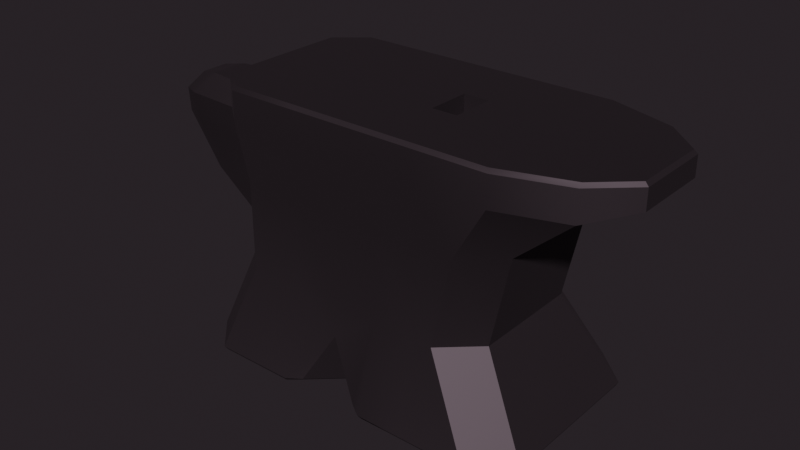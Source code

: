 # Source: anvil.blend  (saved by Blender 3.5.10; exported with 4.5.12 LTS)
import bpy
from mathutils import Matrix  # noqa: F401  (used for matrix-valued properties, if any)

bpy.ops.wm.read_factory_settings(use_empty=True)
scene = bpy.context.scene
scene.name = 'Scene'

# ---- collections
col_collection = bpy.data.collections.new('Collection'); scene.collection.children.link(col_collection)

# ---- materials (node trees are filled in below, after node groups)
mat_material_001 = bpy.data.materials.new('Material.001')
mat_material_001.use_transparent_shadow = False

# ---- node groups
ng_auto_smooth = bpy.data.node_groups.new('Auto Smooth', 'GeometryNodeTree')
_s = ng_auto_smooth.interface.new_socket(name='Geometry', in_out='OUTPUT', socket_type='NodeSocketGeometry')
_s = ng_auto_smooth.interface.new_socket(name='Geometry', in_out='INPUT', socket_type='NodeSocketGeometry')
_s = ng_auto_smooth.interface.new_socket(name='Angle', in_out='INPUT', socket_type='NodeSocketFloat')
_s.subtype = 'ANGLE'
_s.min_value = 0.0
_s.max_value = 3.142
ng_auto_smooth.is_modifier = True
_N = ng_auto_smooth.nodes; _L = ng_auto_smooth.links
n0 = _N.new('NodeGroupOutput'); n0.name = 'Group Output'; n0.location = (480, -100)
n1 = _N.new('NodeGroupInput'); n1.name = 'Group Input'; n1.location = (-420, -300)
n2 = _N.new('NodeGroupInput'); n2.name = 'Group Input.001'; n2.location = (-60, -100)
n3 = _N.new('GeometryNodeSetShadeSmooth'); n3.name = 'Set Shade Smooth'; n3.location = (120, -100)
n3.domain = 'EDGE'
n4 = _N.new('GeometryNodeSetShadeSmooth'); n4.name = 'Set Shade Smooth.001'; n4.location = (300, -100)
n5 = _N.new('GeometryNodeInputMeshEdgeAngle'); n5.name = 'Edge Angle'; n5.location = (-420, -220)
n6 = _N.new('GeometryNodeInputEdgeSmooth'); n6.name = 'Is Edge Smooth'; n6.location = (-60, -160)
n7 = _N.new('GeometryNodeInputShadeSmooth'); n7.name = 'Is Face Smooth'; n7.location = (-240, -340)
n8 = _N.new('FunctionNodeBooleanMath'); n8.name = 'Boolean Math'; n8.location = (-60, -220)
n9 = _N.new('FunctionNodeCompare'); n9.name = 'Compare'; n9.location = (-240, -180)
n9.operation = 'LESS_EQUAL'
_L.new(n5.outputs[0], n9.inputs[0])
_L.new(n4.outputs[0], n0.inputs[0])
_L.new(n1.outputs[1], n9.inputs[1])
_L.new(n9.outputs[0], n8.inputs[0])
_L.new(n7.outputs[0], n8.inputs[1])
_L.new(n2.outputs[0], n3.inputs[0])
_L.new(n6.outputs[0], n3.inputs[1])
_L.new(n3.outputs[0], n4.inputs[0])
_L.new(n8.outputs[0], n3.inputs[2])
n0.is_active_output = True

# ---- material node trees
mat_material_001.use_nodes = True; mat_material_001.node_tree.nodes.clear()
_N = mat_material_001.node_tree.nodes; _L = mat_material_001.node_tree.links
n0 = _N.new('ShaderNodeBsdfPrincipled'); n0.name = 'Principled BSDF'; n0.location = (10, 300)
n0.distribution = 'GGX'
n0.subsurface_method = 'RANDOM_WALK_SKIN'
n0.inputs[0].default_value = (0.07075, 0.05332, 0.06358, 1.0)
n0.inputs[1].default_value = 0.9062
n0.inputs[2].default_value = 0.6062
n0.inputs[3].default_value = 1.45
n0.inputs[27].default_value = (0.0, 0.0, 0.0, 1.0)
n0.inputs[28].default_value = 1.0
n1 = _N.new('ShaderNodeOutputMaterial'); n1.name = 'Material Output'; n1.location = (300, 300)
_L.new(n0.outputs[0], n1.inputs[0])
n1.is_active_output = True

# ---- world
world_world = bpy.data.worlds.new('World'); scene.world = world_world
world_world.color = (0.01898, 0.01494, 0.01772)
world_world.use_sun_shadow = False
world_world.sun_shadow_jitter_overblur = 0.0

# ---- meshes
me_cube_002 = bpy.data.meshes.new('Cube.002')
me_cube_002.from_pydata([(0.2313, 0.2647, 0.1376), (0.2313, 0.2647, -0.1318), (0.2313, -0.2647, 0.1376), (0.2313, -0.2647, -0.1318), (0.2313, 0.2795, 0.3073), (0.2313, -0.2795, 0.3073), (0.1039, -0.2647, -0.1318), (-0.1655, -0.2647, -0.1318), (0.1039, -0.2647, 0.1376), (-0.1655, -0.2647, 0.1376), (-0.1655, 0.2647, -0.1318), (0.1039, 0.2647, -0.1318), (-0.1655, 0.2647, 0.1376), (0.1039, 0.2647, 0.1376), (0.1039, -0.2795, 0.3073), (-0.1655, -0.2795, 0.3073), (-0.1655, 0.2795, 0.3073), (0.1039, 0.2795, 0.3073), (0.2313, 0.164, 0.4069), (0.2313, -0.164, 0.4069), (-0.435, -0.1269, 0.1398), (-0.435, 0.1269, 0.1398), (0.1039, 0.164, 0.4069), (0.1039, -0.164, 0.4069), (-0.1655, 0.164, 0.4069), (-0.1655, -0.164, 0.4069), (0.6452, 0.134, 0.4069), (0.6452, -0.134, 0.4069), (0.3978, 0.1269, -0.1318), (0.3978, -0.1269, -0.1318), (0.4549, 0.1269, 0.1376), (0.4549, -0.1269, 0.1376), (0.6452, 0.134, 0.3073), (0.6452, -0.134, 0.3073), (-0.0308, -0.2647, -0.1318), (-0.0308, -0.2647, 0.1376), (-0.0308, 0.2647, -0.1318), (-0.0308, 0.2647, 0.1376), (-0.0308, -0.2795, 0.3073), (-0.0308, 0.2795, 0.3073), (-0.0308, 0.164, 0.4069), (-0.0308, -0.164, 0.4069), (-0.0308, 0.273, -0.2276), (-0.0308, -0.273, -0.2276), (-0.3372, -0.2647, -0.1318), (-0.4348, -0.1655, -0.1318), (-0.3374, -0.2647, 0.1376), (-0.4348, -0.1655, 0.1383), (-0.3374, 0.2647, 0.1376), (-0.4348, 0.1655, 0.1383), (-0.4348, 0.1655, -0.1318), (-0.3372, 0.2647, -0.1318), (-0.465, -0.1985, 0.3075), (-0.3669, -0.2795, 0.3073), (-0.465, 0.1985, 0.3075), (-0.3669, 0.2795, 0.3073), (0.2901, 0.2647, -0.1318), (0.3978, 0.1668, -0.1318), (0.3978, -0.1668, -0.1318), (0.2901, -0.2647, -0.1318), (0.4507, 0.2795, 0.3073), (0.6452, 0.2167, 0.3073), (0.4549, 0.1668, 0.1376), (0.3471, 0.2647, 0.1376), (0.6452, -0.2167, 0.3073), (0.4507, -0.2795, 0.3073), (0.3471, -0.2647, 0.1376), (0.4549, -0.1668, 0.1376), (0.206, 0.06671, 0.4069), (0.206, -0.06671, 0.4069), (0.1292, 0.06671, 0.4069), (0.1292, -0.06671, 0.4069), (0.206, 0.06671, 0.3421), (0.206, -0.06671, 0.3421), (0.1292, 0.06671, 0.3421), (0.1292, -0.06671, 0.3421), (0.7563, 0.07754, 0.3371), (0.7563, -0.07754, 0.3371), (0.7563, 0.1155, 0.3371), (0.7563, -0.1155, 0.3371), (0.2313, 0.164, -0.3473), (0.2313, 0.2534, -0.3473), (-0.1071, -0.09294, -0.3473), (-0.1982, -0.2534, -0.3473), (0.0455, -0.09294, -0.3473), (0.1366, -0.2534, -0.3473), (0.2313, -0.2534, -0.3473), (0.2313, -0.164, -0.3473), (-0.1982, 0.2534, -0.3473), (-0.1071, 0.09294, -0.3473), (0.1366, 0.2534, -0.3473), (0.0455, 0.09294, -0.3473), (-0.0308, 0.09294, -0.3473), (-0.0308, -0.09294, -0.3473), (-0.4271, 0.164, -0.3473), (-0.4271, -0.164, -0.3473), (0.4781, -0.164, -0.3473), (0.4781, 0.164, -0.3473), (-0.0308, 0.1021, -0.3473), (-0.0308, -0.1021, -0.3473), (0.129, 0.2469, -0.3473), (-0.1906, 0.2469, -0.3473), (-0.1906, -0.2469, -0.3473), (0.129, -0.2469, -0.3473), (-0.381, 0.2534, -0.3473), (-0.4271, 0.2066, -0.3473), (-0.4271, -0.2066, -0.3473), (-0.381, -0.2534, -0.3473), (0.4781, 0.2049, -0.3473), (0.4246, 0.2534, -0.3473), (0.4246, -0.2534, -0.3473), (0.4781, -0.2049, -0.3473), (0.1039, -0.3383, -0.3878), (0.1091, -0.3279, -0.4011), (0.2313, -0.3279, -0.4011), (0.2313, -0.3383, -0.3879), (0.2313, 0.3383, -0.3879), (0.2313, 0.3279, -0.4011), (0.1091, 0.3279, -0.4011), (0.1039, 0.3383, -0.3878), (-0.5117, 0.1622, -0.3876), (-0.5015, 0.164, -0.4011), (-0.5015, -0.164, -0.4011), (-0.5117, -0.1622, -0.3876), (0.5588, -0.1623, -0.3883), (0.5526, -0.164, -0.4011), (0.5526, 0.164, -0.4011), (0.5588, 0.1623, -0.3883), (0.06254, 0.3103, -0.3876), (0.07984, 0.3028, -0.4011), (-0.0308, 0.2025, -0.4011), (-0.0308, 0.2258, -0.3876), (-0.1414, 0.3028, -0.4011), (-0.1241, 0.3103, -0.3875), (-0.1241, -0.3103, -0.3875), (-0.1414, -0.3028, -0.4011), (-0.0308, -0.2025, -0.4011), (-0.0308, -0.2258, -0.3876), (0.07984, -0.3028, -0.4011), (0.06254, -0.3103, -0.3876), (-0.1707, 0.3279, -0.4011), (-0.1655, 0.3382, -0.3876), (-0.1655, -0.3382, -0.3876), (-0.1707, -0.3279, -0.4011), (-0.4141, 0.3382, -0.3876), (-0.4122, 0.3279, -0.4011), (-0.5015, 0.2371, -0.4011), (-0.5117, 0.2391, -0.3876), (-0.5117, -0.2391, -0.3876), (-0.5015, -0.2371, -0.4011), (-0.4122, -0.3279, -0.4011), (-0.4141, -0.3382, -0.3876), (0.5587, 0.2405, -0.3882), (0.5526, 0.2379, -0.4011), (0.4534, 0.3279, -0.4011), (0.4507, 0.3384, -0.3881), (0.4507, -0.3384, -0.3881), (0.4534, -0.3279, -0.4011), (0.5526, -0.2379, -0.4011), (0.5587, -0.2405, -0.3882), (0.2313, -0.2795, 0.3967), (0.2313, -0.2693, 0.4069), (0.2313, 0.2693, 0.4069), (0.2313, 0.2795, 0.3967), (-0.1655, 0.2795, 0.3967), (-0.1655, 0.2693, 0.4069), (0.1039, 0.2795, 0.3967), (0.1039, 0.2693, 0.4069), (0.1039, -0.2693, 0.4069), (0.1039, -0.2795, 0.3967), (-0.1655, -0.2693, 0.4069), (-0.1655, -0.2795, 0.3967), (-0.4653, -0.134, 0.3967), (-0.4545, -0.135, 0.4069), (-0.4545, 0.135, 0.4069), (-0.4653, 0.134, 0.3967), (-0.0308, 0.2795, 0.3967), (-0.0308, 0.2693, 0.4069), (-0.0308, -0.2795, 0.3967), (-0.0308, -0.2693, 0.4069), (-0.454, -0.1938, 0.4069), (-0.4643, -0.1986, 0.3967), (-0.3632, -0.2693, 0.4069), (-0.3669, -0.2795, 0.3967), (-0.3632, 0.2693, 0.4069), (-0.3669, 0.2795, 0.3967), (-0.454, 0.1938, 0.4069), (-0.4643, 0.1986, 0.3967), (0.6452, 0.2049, 0.4069), (0.6452, 0.2167, 0.3967), (0.4461, 0.2693, 0.4069), (0.4511, 0.2795, 0.3967), (0.4461, -0.2693, 0.4069), (0.4511, -0.2795, 0.3967), (0.6452, -0.2167, 0.3967), (0.6452, -0.2049, 0.4069), (0.7563, 0.07754, 0.3967), (0.7461, 0.08271, 0.4069), (0.7461, -0.08271, 0.4069), (0.7563, -0.07754, 0.3967), (0.7461, 0.1129, 0.4069), (0.7563, 0.1155, 0.3967), (0.7461, -0.1129, 0.4069), (0.7563, -0.1155, 0.3967), (-0.4348, -0.1269, -0.08031), (-0.4748, -0.0752, -0.1318), (-0.4493, -0.1336, -0.1801), (-0.4348, -0.1655, -0.1318), (-0.4748, 0.0752, -0.1318), (-0.4348, 0.1269, -0.08031), (-0.4348, 0.1655, -0.1318), (-0.4493, 0.1336, -0.1801), (-0.4708, -0.08258, 0.3125), (-0.4588, -0.1319, 0.2612), (-0.4655, -0.1849, 0.3079), (-0.4666, -0.134, 0.3587), (-0.4588, 0.1319, 0.2612), (-0.4708, 0.08258, 0.3125), (-0.4666, 0.134, 0.3587), (-0.4655, 0.1849, 0.3079), (-0.7215, -0.1082, 0.1765), (-0.8057, -0.03484, 0.186), (-0.78, -0.08453, 0.1824), (-0.8057, 0.03484, 0.186), (-0.7215, 0.1082, 0.1765), (-0.78, 0.08453, 0.1824), (-0.7168, 9.077e-05, 0.05265), (-0.5778, -0.04715, -0.06123), (-0.6467, -0.02764, -0.009031), (-0.652, -0.0979, 0.03608), (-0.7542, -0.01914, 0.09017), (-0.7238, -0.07046, 0.0745), (-0.5778, 0.04715, -0.06123), (-0.7168, -9.077e-05, 0.05265), (-0.6467, 0.02764, -0.009031), (-0.7542, 0.01914, 0.09017), (-0.652, 0.0979, 0.03608), (-0.7238, 0.07046, 0.0745), (-0.8073, -0.01837, 0.2646), (-0.6849, -0.0577, 0.3124), (-0.7563, -0.04213, 0.3), (-0.8167, -0.02875, 0.251), (-0.7354, -0.1051, 0.2545), (-0.7926, -0.07938, 0.2516), (-0.6849, 0.0577, 0.3124), (-0.8073, 0.01837, 0.2646), (-0.7563, 0.04213, 0.3), (-0.7354, 0.1051, 0.2545), (-0.8167, 0.02875, 0.251), (-0.7926, 0.07938, 0.2516), (0.2313, -0.2534, -0.3735), (0.2313, -0.281, -0.4011), (0.2313, 0.281, -0.4011), (0.2313, 0.2534, -0.3735), (0.1366, 0.2534, -0.3735), (0.1264, 0.281, -0.4011), (-0.1982, 0.2534, -0.3735), (-0.188, 0.281, -0.4011), (-0.188, -0.281, -0.4011), (-0.1982, -0.2534, -0.3735), (0.1264, -0.281, -0.4011), (0.1366, -0.2534, -0.3735), (-0.4547, 0.164, -0.4011), (-0.4271, 0.164, -0.3735), (-0.4271, -0.164, -0.3735), (-0.4547, -0.164, -0.4011), (0.5057, -0.164, -0.4011), (0.4781, -0.164, -0.3735), (0.4781, 0.164, -0.3735), (0.5057, 0.164, -0.4011), (0.1108, 0.2676, -0.4011), (0.129, 0.2469, -0.3735), (-0.0308, 0.1021, -0.3735), (-0.0308, 0.1393, -0.4011), (-0.1906, 0.2469, -0.3735), (-0.1724, 0.2676, -0.4011), (-0.1724, -0.2676, -0.4011), (-0.1906, -0.2469, -0.3735), (-0.0308, -0.1021, -0.3735), (-0.0308, -0.1393, -0.4011), (0.129, -0.2469, -0.3735), (0.1108, -0.2676, -0.4011), (-0.381, -0.2534, -0.3735), (-0.3926, -0.281, -0.4011), (-0.4547, -0.2179, -0.4011), (-0.4271, -0.2066, -0.3735), (-0.4271, 0.2066, -0.3735), (-0.4547, 0.2179, -0.4011), (-0.3926, 0.281, -0.4011), (-0.381, 0.2534, -0.3735), (0.4246, 0.2534, -0.3735), (0.4353, 0.281, -0.4011), (0.5057, 0.2172, -0.4011), (0.4781, 0.2049, -0.3735), (0.4781, -0.2049, -0.3735), (0.5057, -0.2172, -0.4011), (0.4353, -0.281, -0.4011), (0.4246, -0.2534, -0.3735)], [], [(177, 165, 24, 40), (162, 18, 26, 188, 190), (2, 3, 59, 66), (204, 229, 227, 205), (284, 283, 150, 149), (275, 257, 140, 132), (269, 292, 153, 126), (9, 15, 53, 46), (31, 33, 64, 67), (162, 167, 22, 18), (254, 253, 81, 90), (11, 13, 0, 1), (55, 185, 164, 16), (219, 218, 175, 187, 54), (52, 181, 172, 215, 214), (273, 275, 132, 130), (13, 17, 4, 0), (51, 48, 12, 10), (204, 20, 220, 229), (37, 39, 17, 13), (2, 5, 14, 8), (35, 38, 15, 9), (272, 271, 100, 98), (36, 37, 13, 11), (288, 287, 146, 145), (264, 263, 94, 95), (3, 2, 8, 6), (34, 35, 9, 7), (112, 6, 34, 43, 139), (282, 285, 106, 107), (160, 5, 65, 193), (25, 173, 180, 182, 170), (20, 213, 242, 220), (43, 137, 139), (19, 161, 192, 195, 27), (15, 171, 183, 53), (148, 45, 207, 206, 123), (23, 41, 179, 168), (5, 160, 169, 14), (27, 195, 202, 198), (62, 61, 32, 30), (29, 31, 67, 58), (268, 267, 96, 97), (5, 2, 66, 65), (57, 62, 30, 28), (4, 163, 191, 60), (287, 262, 121, 146), (0, 4, 60, 63), (30, 32, 33, 31), (1, 0, 63, 56), (28, 30, 31, 29), (119, 11, 1, 116), (124, 29, 58, 159), (16, 164, 176, 39), (64, 33, 77, 79), (270, 273, 130, 129), (258, 276, 135, 143), (285, 264, 95, 106), (259, 282, 107, 83), (167, 177, 40, 22), (40, 24, 25, 41), (17, 166, 163, 4), (19, 18, 68, 69), (48, 55, 16, 12), (47, 52, 214, 213, 20), (260, 251, 114, 113), (266, 269, 126, 125), (7, 9, 46, 44), (216, 247, 244, 217), (277, 259, 83, 102), (210, 209, 21, 49, 50), (53, 183, 181, 52), (212, 215, 172, 175, 218, 217), (281, 260, 113, 138), (283, 258, 143, 150), (76, 196, 199, 77), (18, 19, 27, 26), (41, 25, 170, 179), (24, 174, 173, 25), (22, 40, 41, 23), (39, 176, 166, 17), (262, 265, 122, 121), (256, 274, 101, 88), (165, 184, 186, 174, 24), (38, 178, 171, 15), (255, 270, 129, 118), (14, 169, 178, 38), (265, 284, 149, 122), (6, 8, 35, 34), (252, 255, 118, 117), (10, 12, 37, 36), (8, 14, 38, 35), (12, 16, 39, 37), (274, 272, 98, 101), (278, 277, 102, 99), (289, 256, 88, 104), (261, 280, 103, 85), (230, 221, 223, 235), (120, 211, 210, 50, 147), (45, 47, 20, 204, 207), (21, 216, 219, 54, 49), (208, 232, 236, 209), (185, 55, 54, 187), (290, 293, 108, 109), (57, 152, 155, 56), (44, 46, 47, 45), (55, 48, 49, 54), (48, 51, 50, 49), (46, 53, 52, 47), (189, 61, 60, 191), (294, 297, 110, 111), (61, 62, 63, 60), (62, 57, 56, 63), (65, 66, 67, 64), (66, 59, 58, 67), (188, 26, 197, 200), (194, 64, 79, 203), (267, 294, 111, 96), (71, 69, 73, 75), (18, 22, 70, 68), (22, 23, 71, 70), (23, 19, 69, 71), (72, 74, 75, 73), (70, 71, 75, 74), (68, 70, 74, 72), (69, 68, 72, 73), (77, 199, 203, 79), (78, 201, 196, 76), (32, 61, 78, 76), (33, 32, 76, 77), (193, 65, 64, 194), (26, 27, 198, 197), (61, 189, 201, 78), (115, 3, 6, 112), (128, 42, 36, 11, 119), (21, 209, 236, 224), (127, 28, 29, 124), (42, 131, 133), (141, 10, 36, 42, 133), (134, 43, 34, 7, 142), (144, 51, 10, 141), (137, 43, 134), (263, 286, 105, 94), (3, 115, 156, 59), (280, 278, 99, 103), (286, 289, 104, 105), (151, 44, 45, 148), (59, 156, 159, 58), (293, 268, 97, 108), (51, 144, 147, 50), (142, 7, 44, 151), (216, 21, 224, 247), (131, 42, 128), (271, 254, 90, 100), (116, 1, 56, 155), (152, 57, 28, 127), (84, 87, 86, 85), (95, 82, 83, 107, 106), (86, 87, 96, 111, 110), (105, 104, 88, 89, 94), (80, 81, 109, 108, 97), (88, 101, 98, 92, 89), (92, 91, 84, 93), (94, 89, 82, 95), (87, 80, 97, 96), (90, 81, 80, 91), (91, 80, 87, 84), (89, 92, 93, 82), (93, 84, 85, 103, 99), (82, 93, 99, 102, 83), (98, 100, 90, 91, 92), (276, 279, 136, 135), (291, 252, 117, 154), (292, 291, 154, 153), (279, 281, 138, 136), (253, 290, 109, 81), (251, 296, 157, 114), (296, 295, 158, 157), (257, 288, 145, 140), (295, 266, 125, 158), (113, 114, 115, 112), (117, 118, 119, 116), (121, 122, 123, 120), (125, 126, 127, 124), (129, 130, 131, 128), (130, 132, 133, 131), (135, 136, 137, 134), (136, 138, 139, 137), (132, 140, 141, 133), (128, 119, 118, 129), (138, 113, 112, 139), (134, 142, 143, 135), (145, 146, 147, 144), (149, 150, 151, 148), (153, 154, 155, 152), (157, 158, 159, 156), (122, 149, 148, 123), (150, 143, 142, 151), (140, 145, 144, 141), (120, 147, 146, 121), (126, 153, 152, 127), (154, 117, 116, 155), (156, 115, 114, 157), (124, 159, 158, 125), (297, 250, 86, 110), (167, 162, 163, 166), (177, 167, 166, 176), (161, 168, 169, 160), (179, 170, 171, 178), (173, 174, 175, 172), (165, 177, 176, 164), (168, 179, 178, 169), (182, 180, 181, 183), (186, 184, 185, 187), (190, 188, 189, 191), (195, 192, 193, 194), (180, 173, 172, 181), (170, 182, 183, 171), (164, 185, 184, 165), (187, 175, 174, 186), (162, 190, 191, 163), (192, 161, 160, 193), (197, 198, 199, 196), (200, 197, 196, 201), (198, 202, 203, 199), (202, 195, 194, 203), (188, 200, 201, 189), (19, 23, 168, 161), (204, 205, 206, 207), (208, 209, 210, 211), (212, 213, 214, 215), (216, 217, 218, 219), (238, 245, 248, 241), (208, 205, 227, 232), (212, 217, 244, 239), (212, 239, 242, 213), (230, 235, 233, 226), (123, 206, 205, 208, 211, 120), (238, 241, 243, 240), (240, 243, 242, 239), (227, 229, 231, 228), (228, 231, 230, 226), (236, 232, 234, 237), (237, 234, 233, 235), (232, 227, 228, 234), (234, 228, 226, 233), (239, 244, 246, 240), (240, 246, 245, 238), (244, 247, 249, 246), (246, 249, 248, 245), (221, 230, 231, 222), (222, 231, 229, 220), (235, 223, 225, 237), (237, 225, 224, 236), (241, 221, 222, 243), (243, 222, 220, 242), (223, 248, 249, 225), (225, 249, 247, 224), (221, 241, 248, 223), (261, 250, 251, 260), (253, 254, 255, 252), (263, 264, 265, 262), (267, 268, 269, 266), (271, 272, 273, 270), (272, 274, 275, 273), (277, 278, 279, 276), (278, 280, 281, 279), (274, 256, 257, 275), (270, 255, 254, 271), (280, 261, 260, 281), (276, 258, 259, 277), (289, 286, 287, 288), (285, 282, 283, 284), (293, 290, 291, 292), (297, 294, 295, 296), (264, 285, 284, 265), (282, 259, 258, 283), (256, 289, 288, 257), (262, 287, 286, 263), (268, 293, 292, 269), (290, 253, 252, 291), (296, 251, 250, 297), (266, 295, 294, 267), (250, 261, 85, 86)])
me_cube_002.polygons.foreach_set('use_smooth', [True] * 284)
_uv = me_cube_002.uv_layers.new(name='UVMap')
_uv.uv.foreach_set('vector', [0.626, 0.5726, 0.626, 0.5208, 0.6665, 0.5208, 0.6665, 0.5726, 0.626, 0.6734, 0.6665, 0.6734, 0.6781, 0.8326, 0.6508, 0.8326, 0.626, 0.7561, 0.2075, 0.2005, 0.1039, 0.2005, 0.1039, 0.1779, 0.2075, 0.156, 0.9485, 0.6048, 0.8748, 0.6649, 0.8952, 0.6231, 0.9291, 0.5887, 0.6684, 0.01802, 0.6442, 0.04191, 0.6261, 0.03437, 0.6611, 0.0, 0.8552, 0.1266, 0.8604, 0.1206, 0.8784, 0.1272, 0.8687, 0.1385, 0.8154, 0.3874, 0.8358, 0.3874, 0.8438, 0.4054, 0.8154, 0.4054, 0.2075, 0.3531, 0.2727, 0.3529, 0.2727, 0.4304, 0.2075, 0.4192, 0.8372, 0.9041, 0.9116, 0.9068, 0.9116, 0.9386, 0.8372, 0.9194, 0.626, 0.6734, 0.626, 0.6244, 0.6665, 0.6244, 0.6665, 0.6734, 0.301, 0.6183, 0.301, 0.5819, 0.3111, 0.5819, 0.3111, 0.6183, 0.5182, 0.2495, 0.4146, 0.2495, 0.4146, 0.2005, 0.5182, 0.2005, 0.3494, 0.4304, 0.315, 0.4304, 0.315, 0.3529, 0.3494, 0.3529, 0.05898, 0.7595, 0.07856, 0.7791, 0.07856, 0.7937, 0.05373, 0.7937, 0.05376, 0.7593, 0.2065, 0.7593, 0.2065, 0.7937, 0.1817, 0.7937, 0.1817, 0.7791, 0.2012, 0.7595, 0.8059, 0.181, 0.8552, 0.1266, 0.8687, 0.1385, 0.8302, 0.181, 0.4146, 0.2495, 0.3494, 0.2493, 0.3494, 0.2003, 0.4146, 0.2005, 0.5182, 0.4192, 0.4146, 0.4192, 0.4146, 0.3531, 0.5182, 0.3531, 0.9485, 0.6048, 0.9646, 0.6879, 0.859, 0.723, 0.8748, 0.6649, 0.4146, 0.3013, 0.3494, 0.3011, 0.3494, 0.2493, 0.4146, 0.2495, 0.2075, 0.2005, 0.2727, 0.2003, 0.2727, 0.2493, 0.2075, 0.2495, 0.2075, 0.3013, 0.2727, 0.3011, 0.2727, 0.3529, 0.2075, 0.3531, 0.3003, 0.6813, 0.301, 0.6212, 0.311, 0.6212, 0.3103, 0.6813, 0.5182, 0.3013, 0.4146, 0.3013, 0.4146, 0.2495, 0.5182, 0.2495, 0.8604, 0.04191, 0.8361, 0.01802, 0.8435, 0.0, 0.8784, 0.03437, 0.5973, 0.5209, 0.5973, 0.6471, 0.5873, 0.6471, 0.5873, 0.5209, 0.1039, 0.2005, 0.2075, 0.2005, 0.2075, 0.2495, 0.1039, 0.2495, 0.1039, 0.3013, 0.2075, 0.3013, 0.2075, 0.3531, 0.1039, 0.3531, 0.005081, 0.2489, 0.1039, 0.2495, 0.1039, 0.3013, 0.06701, 0.3012, 0.005273, 0.265, 0.597, 0.4865, 0.5973, 0.5045, 0.5873, 0.5045, 0.5869, 0.4865, 0.3071, 0.2003, 0.2727, 0.2003, 0.2727, 0.1159, 0.3071, 0.1158, 0.7928, 0.5208, 0.7816, 0.4096, 0.8042, 0.4098, 0.8333, 0.4447, 0.8333, 0.5208, 0.9646, 0.6879, 0.9646, 0.7355, 0.8595, 0.7535, 0.859, 0.723, 0.06701, 0.3012, 0.005703, 0.3017, 0.005273, 0.265, 0.7928, 0.6734, 0.8333, 0.6734, 0.8333, 0.7561, 0.8085, 0.8326, 0.7812, 0.8326, 0.2727, 0.3529, 0.3071, 0.3529, 0.3071, 0.4304, 0.2727, 0.4304, 0.2221, 0.4922, 0.1938, 0.5902, 0.1938, 0.5902, 0.1815, 0.5717, 0.1925, 0.4922, 0.7928, 0.6244, 0.7928, 0.5726, 0.8333, 0.5726, 0.8333, 0.6244, 0.2727, 0.2003, 0.3071, 0.2003, 0.3071, 0.2493, 0.2727, 0.2493, 0.7812, 0.8326, 0.8085, 0.8326, 0.7731, 0.8715, 0.7615, 0.8715, 0.8372, 0.7911, 0.9116, 0.7719, 0.9116, 0.8037, 0.8372, 0.8065, 0.1413, 0.8977, 0.1413, 0.7937, 0.1567, 0.7937, 0.1567, 0.8977, 0.5975, 0.8234, 0.5975, 0.6972, 0.6076, 0.6972, 0.6076, 0.8234, 0.2727, 0.2003, 0.2075, 0.2005, 0.2075, 0.156, 0.2727, 0.1159, 0.02836, 0.8977, 0.02835, 0.7937, 0.04372, 0.7937, 0.04372, 0.8977, 0.3494, 0.2003, 0.315, 0.2003, 0.315, 0.1158, 0.3494, 0.1159, 0.8361, 0.01802, 0.8154, 0.01802, 0.8154, 0.0, 0.8435, 0.0, 0.4146, 0.2005, 0.3494, 0.2003, 0.3494, 0.1159, 0.4146, 0.156, 0.8372, 0.8065, 0.9116, 0.8037, 0.9116, 0.9068, 0.8372, 0.9041, 0.5182, 0.2005, 0.4146, 0.2005, 0.4146, 0.156, 0.5182, 0.1779, 0.04372, 0.8977, 0.04372, 0.7937, 0.1413, 0.7937, 0.1413, 0.8977, 0.6171, 0.2489, 0.5182, 0.2495, 0.5182, 0.2005, 0.6171, 0.1998, 0.1549, 0.995, 0.1413, 0.8977, 0.1567, 0.8977, 0.1851, 0.995, 0.3494, 0.3529, 0.315, 0.3529, 0.315, 0.3011, 0.3494, 0.3011, 0.9116, 0.9386, 0.9116, 0.9068, 0.9545, 0.8851, 0.9545, 0.8997, 0.8552, 0.2355, 0.8059, 0.181, 0.8302, 0.181, 0.8687, 0.2236, 0.6442, 0.1206, 0.6493, 0.1266, 0.6358, 0.1385, 0.6261, 0.1272, 0.5973, 0.5045, 0.5973, 0.5209, 0.5873, 0.5209, 0.5873, 0.5045, 0.2715, 0.5568, 0.2715, 0.4865, 0.2816, 0.4865, 0.2816, 0.5568, 0.626, 0.6244, 0.626, 0.5726, 0.6665, 0.5726, 0.6665, 0.6244, 0.6665, 0.5726, 0.6665, 0.5208, 0.7928, 0.5208, 0.7928, 0.5726, 0.3494, 0.2493, 0.315, 0.2493, 0.315, 0.2003, 0.3494, 0.2003, 0.7928, 0.6734, 0.6665, 0.6734, 0.704, 0.6637, 0.7553, 0.6637, 0.4146, 0.4192, 0.3494, 0.4304, 0.3494, 0.3529, 0.4146, 0.3531, 0.1938, 0.6941, 0.2065, 0.7593, 0.2012, 0.7595, 0.1808, 0.7415, 0.1789, 0.6947, 0.6442, 0.2415, 0.6442, 0.2819, 0.6261, 0.2819, 0.6261, 0.2349, 0.6892, 0.3874, 0.8154, 0.3874, 0.8154, 0.4054, 0.6892, 0.4054, 0.1039, 0.3531, 0.2075, 0.3531, 0.2075, 0.4192, 0.1039, 0.4192, 0.9646, 0.4419, 0.8595, 0.4239, 0.8824, 0.4054, 0.9634, 0.4213, 0.2715, 0.5598, 0.2715, 0.5568, 0.2816, 0.5568, 0.2816, 0.5598, 0.06644, 0.5902, 0.0813, 0.61, 0.0813, 0.6947, 0.06646, 0.6941, 0.06644, 0.5902, 0.2727, 0.4304, 0.3071, 0.4304, 0.3075, 0.4686, 0.2732, 0.4689, 0.1619, 0.7613, 0.1817, 0.7791, 0.1817, 0.7937, 0.07856, 0.7937, 0.07856, 0.7791, 0.09834, 0.7613, 0.6493, 0.2355, 0.6442, 0.2415, 0.6261, 0.2349, 0.6358, 0.2236, 0.6442, 0.04191, 0.6442, 0.1206, 0.6261, 0.1272, 0.6261, 0.03437, 0.1851, 0.8083, 0.208, 0.8083, 0.208, 0.8679, 0.1851, 0.8679, 0.6665, 0.6734, 0.7928, 0.6734, 0.7812, 0.8326, 0.6781, 0.8326, 0.7928, 0.5726, 0.7928, 0.5208, 0.8333, 0.5208, 0.8333, 0.5726, 0.6665, 0.5208, 0.6777, 0.4096, 0.7816, 0.4096, 0.7928, 0.5208, 0.6665, 0.6244, 0.6665, 0.5726, 0.7928, 0.5726, 0.7928, 0.6244, 0.3494, 0.3011, 0.315, 0.3011, 0.315, 0.2493, 0.3494, 0.2493, 0.8154, 0.01802, 0.6892, 0.01802, 0.6892, 0.0, 0.8154, 0.0, 0.301, 0.7471, 0.301, 0.7441, 0.311, 0.7441, 0.3111, 0.7471, 0.626, 0.5208, 0.626, 0.4447, 0.6551, 0.4098, 0.6777, 0.4096, 0.6665, 0.5208, 0.2727, 0.3011, 0.3071, 0.3011, 0.3071, 0.3529, 0.2727, 0.3529, 0.8604, 0.2415, 0.8552, 0.2355, 0.8687, 0.2236, 0.8784, 0.2349, 0.2727, 0.2493, 0.3071, 0.2493, 0.3071, 0.3011, 0.2727, 0.3011, 0.6892, 0.01802, 0.6684, 0.01802, 0.6611, 0.0, 0.6892, 0.0, 0.1039, 0.2495, 0.2075, 0.2495, 0.2075, 0.3013, 0.1039, 0.3013, 0.8604, 0.2819, 0.8604, 0.2415, 0.8784, 0.2349, 0.8784, 0.2819, 0.5182, 0.3531, 0.4146, 0.3531, 0.4146, 0.3013, 0.5182, 0.3013, 0.2075, 0.2495, 0.2727, 0.2493, 0.2727, 0.3011, 0.2075, 0.3013, 0.4146, 0.3531, 0.3494, 0.3529, 0.3494, 0.3011, 0.4146, 0.3013, 0.301, 0.7441, 0.3003, 0.6813, 0.3103, 0.6813, 0.311, 0.7441, 0.2708, 0.6227, 0.2715, 0.5598, 0.2816, 0.5598, 0.2809, 0.6227, 0.301, 0.8174, 0.301, 0.7471, 0.3111, 0.7471, 0.3111, 0.8174, 0.2715, 0.6856, 0.2715, 0.6827, 0.2816, 0.6827, 0.2816, 0.6856, 0.5459, 0.7402, 0.552, 0.7773, 0.5252, 0.7773, 0.5312, 0.7402, 0.06773, 0.4922, 0.07873, 0.5717, 0.06644, 0.5902, 0.06644, 0.5902, 0.03814, 0.4922, 0.1938, 0.5902, 0.1938, 0.6941, 0.1789, 0.6947, 0.1789, 0.61, 0.1938, 0.5902, 0.0813, 0.6947, 0.07937, 0.7415, 0.05898, 0.7595, 0.05376, 0.7593, 0.06646, 0.6941, 0.9291, 0.5887, 0.8952, 0.5543, 0.8748, 0.5124, 0.9485, 0.5725, 0.315, 0.4304, 0.3494, 0.4304, 0.3489, 0.4689, 0.3146, 0.4686, 0.301, 0.5076, 0.3008, 0.4865, 0.3108, 0.4865, 0.3111, 0.5076, 0.5178, 0.1374, 0.6168, 0.07486, 0.6172, 0.1155, 0.5182, 0.1779, 0.1039, 0.4192, 0.2075, 0.4192, 0.2083, 0.4576, 0.1044, 0.4576, 0.3494, 0.4304, 0.4146, 0.4192, 0.4139, 0.4576, 0.3489, 0.4689, 0.4146, 0.4192, 0.5182, 0.4192, 0.5178, 0.4576, 0.4139, 0.4576, 0.2075, 0.4192, 0.2727, 0.4304, 0.2732, 0.4689, 0.2083, 0.4576, 0.3147, 0.04175, 0.3491, 0.04176, 0.3494, 0.1159, 0.315, 0.1158, 0.2713, 0.8174, 0.2715, 0.7964, 0.2816, 0.7964, 0.2814, 0.8174, 0.3491, 0.04176, 0.4142, 0.1154, 0.4146, 0.156, 0.3494, 0.1159, 0.4142, 0.1154, 0.5178, 0.1374, 0.5182, 0.1779, 0.4146, 0.156, 0.2727, 0.1159, 0.2075, 0.156, 0.208, 0.1154, 0.273, 0.04176, 0.2075, 0.156, 0.1039, 0.1779, 0.1044, 0.1374, 0.208, 0.1154, 0.6508, 0.8326, 0.6781, 0.8326, 0.6978, 0.8715, 0.6862, 0.8715, 0.3074, 0.04175, 0.273, 0.04176, 0.285, 7.337e-06, 0.3079, 0.0, 0.5975, 0.6972, 0.5975, 0.6815, 0.6076, 0.6815, 0.6076, 0.6972, 0.2851, 0.8174, 0.2851, 0.847, 0.2602, 0.8469, 0.2602, 0.8174, 0.6665, 0.6734, 0.6665, 0.6244, 0.704, 0.6341, 0.704, 0.6637, 0.6665, 0.6244, 0.7928, 0.6244, 0.7553, 0.6341, 0.704, 0.6341, 0.7928, 0.6244, 0.7928, 0.6734, 0.7553, 0.6637, 0.7553, 0.6341, 0.2375, 0.845, 0.208, 0.845, 0.208, 0.7937, 0.2375, 0.7937, 0.5309, 0.8589, 0.5309, 0.8075, 0.5558, 0.8075, 0.5558, 0.8589, 0.5807, 0.8075, 0.5807, 0.8371, 0.5558, 0.8371, 0.5558, 0.8075, 0.506, 0.8589, 0.506, 0.8075, 0.5309, 0.8075, 0.5309, 0.8589, 0.1851, 0.8679, 0.208, 0.8679, 0.208, 0.8825, 0.1851, 0.8825, 0.1851, 0.7937, 0.208, 0.7937, 0.208, 0.8083, 0.1851, 0.8083, 0.9116, 0.8037, 0.9116, 0.7719, 0.9545, 0.8108, 0.9545, 0.8254, 0.9116, 0.9068, 0.9116, 0.8037, 0.9545, 0.8254, 0.9545, 0.8851, 0.3071, 0.1158, 0.2727, 0.1159, 0.273, 0.04176, 0.3074, 0.04175, 0.6781, 0.8326, 0.7812, 0.8326, 0.7615, 0.8715, 0.6978, 0.8715, 0.3491, 0.04176, 0.3147, 0.04175, 0.3142, 0.0, 0.3372, 7.337e-06, 0.005027, 0.1998, 0.1039, 0.2005, 0.1039, 0.2495, 0.005081, 0.2489, 0.6169, 0.265, 0.5551, 0.3012, 0.5182, 0.3013, 0.5182, 0.2495, 0.6171, 0.2489, 0.9646, 0.4894, 0.9485, 0.5725, 0.8748, 0.5124, 0.859, 0.4544, 0.03011, 0.995, 0.04372, 0.8977, 0.1413, 0.8977, 0.1549, 0.995, 0.5551, 0.3012, 0.6164, 0.3017, 0.6168, 0.3368, 0.617, 0.3524, 0.5182, 0.3531, 0.5182, 0.3013, 0.5551, 0.3012, 0.6168, 0.3368, 0.005314, 0.3368, 0.06701, 0.3012, 0.1039, 0.3013, 0.1039, 0.3531, 0.005167, 0.3524, 0.617, 0.448, 0.5182, 0.4192, 0.5182, 0.3531, 0.617, 0.3524, 0.005703, 0.3017, 0.06701, 0.3012, 0.005314, 0.3368, 0.5973, 0.6471, 0.5973, 0.6635, 0.5873, 0.6635, 0.5873, 0.6471, 0.1039, 0.2005, 0.005027, 0.1998, 0.004956, 0.1155, 0.1039, 0.1779, 0.2715, 0.6827, 0.2708, 0.6227, 0.2809, 0.6227, 0.2816, 0.6827, 0.5973, 0.6635, 0.597, 0.6815, 0.5869, 0.6815, 0.5873, 0.6635, 0.005162, 0.448, 0.1039, 0.4192, 0.1044, 0.4576, 0.005635, 0.4865, 0.1039, 0.1779, 0.004956, 0.1155, 0.005375, 0.07486, 0.1044, 0.1374, 0.5975, 0.8392, 0.5975, 0.8234, 0.6076, 0.8234, 0.6076, 0.8392, 0.5182, 0.4192, 0.617, 0.448, 0.6165, 0.4865, 0.5178, 0.4576, 0.005167, 0.3524, 0.1039, 0.3531, 0.1039, 0.4192, 0.005162, 0.448, 0.9646, 0.4419, 0.9646, 0.4894, 0.859, 0.4544, 0.8595, 0.4239, 0.6164, 0.3017, 0.5551, 0.3012, 0.6169, 0.265, 0.301, 0.6212, 0.301, 0.6183, 0.3111, 0.6183, 0.311, 0.6212, 0.6171, 0.1998, 0.5182, 0.2005, 0.5182, 0.1779, 0.6172, 0.1155, 0.0, 0.995, 0.02836, 0.8977, 0.04372, 0.8977, 0.03011, 0.995, 0.3728, 0.6683, 0.3455, 0.7398, 0.3111, 0.7398, 0.3111, 0.7034, 0.3455, 0.4865, 0.3728, 0.6096, 0.3111, 0.5746, 0.3111, 0.5043, 0.3291, 0.4865, 0.3111, 0.7398, 0.3455, 0.7398, 0.3455, 0.8347, 0.3297, 0.8347, 0.3111, 0.8141, 0.488, 0.4865, 0.506, 0.5043, 0.506, 0.5746, 0.4443, 0.6096, 0.4717, 0.4865, 0.4717, 0.7398, 0.506, 0.7398, 0.506, 0.8141, 0.4874, 0.8347, 0.4717, 0.8347, 0.506, 0.5746, 0.5035, 0.5775, 0.4478, 0.639, 0.4443, 0.639, 0.4443, 0.6096, 0.4443, 0.639, 0.4443, 0.6683, 0.3728, 0.6683, 0.3728, 0.639, 0.4717, 0.4865, 0.4443, 0.6096, 0.3728, 0.6096, 0.3455, 0.4865, 0.3455, 0.7398, 0.4717, 0.7398, 0.4717, 0.8347, 0.3455, 0.8347, 0.506, 0.7034, 0.506, 0.7398, 0.4717, 0.7398, 0.4443, 0.6683, 0.4443, 0.6683, 0.4717, 0.7398, 0.3455, 0.7398, 0.3728, 0.6683, 0.4443, 0.6096, 0.4443, 0.639, 0.3728, 0.639, 0.3728, 0.6096, 0.3728, 0.639, 0.3728, 0.6683, 0.3111, 0.7034, 0.3136, 0.7004, 0.3693, 0.639, 0.3728, 0.6096, 0.3728, 0.639, 0.3693, 0.639, 0.3136, 0.5775, 0.3111, 0.5746, 0.4478, 0.639, 0.5035, 0.7004, 0.506, 0.7034, 0.4443, 0.6683, 0.4443, 0.639, 0.6493, 0.1266, 0.6987, 0.181, 0.6743, 0.181, 0.6358, 0.1385, 0.8604, 0.3603, 0.8604, 0.2819, 0.8784, 0.2819, 0.8784, 0.3673, 0.8358, 0.3874, 0.8604, 0.3603, 0.8784, 0.3673, 0.8438, 0.4054, 0.6987, 0.181, 0.6493, 0.2355, 0.6358, 0.2236, 0.6743, 0.181, 0.301, 0.5819, 0.301, 0.5076, 0.3111, 0.5076, 0.3111, 0.5819, 0.6442, 0.2819, 0.6442, 0.3603, 0.6261, 0.3673, 0.6261, 0.2819, 0.6442, 0.3603, 0.6687, 0.3874, 0.6607, 0.4054, 0.6261, 0.3673, 0.8604, 0.1206, 0.8604, 0.04191, 0.8784, 0.03437, 0.8784, 0.1272, 0.6687, 0.3874, 0.6892, 0.3874, 0.6892, 0.4054, 0.6607, 0.4054, 0.0, 0.2469, 0.0, 0.1999, 0.005027, 0.1998, 0.005081, 0.2489, 0.6221, 0.1999, 0.6221, 0.2469, 0.6171, 0.2489, 0.6171, 0.1998, 0.06701, 0.4869, 0.1932, 0.4869, 0.1925, 0.4922, 0.06773, 0.4922, 0.1556, 1.0, 0.02943, 1.0, 0.03011, 0.995, 0.1549, 0.995, 0.8687, 0.2236, 0.8302, 0.181, 0.8391, 0.1811, 0.8716, 0.217, 0.8302, 0.181, 0.8687, 0.1385, 0.8716, 0.1453, 0.8391, 0.1811, 0.6358, 0.1385, 0.6743, 0.181, 0.6654, 0.1811, 0.6329, 0.1453, 0.6743, 0.181, 0.6358, 0.2236, 0.6329, 0.217, 0.6654, 0.1811, 0.8687, 0.1385, 0.8784, 0.1272, 0.8824, 0.1294, 0.8716, 0.1453, 0.8716, 0.217, 0.8824, 0.2329, 0.8784, 0.2349, 0.8687, 0.2236, 0.6358, 0.2236, 0.6261, 0.2349, 0.6221, 0.2329, 0.6329, 0.217, 0.6329, 0.1453, 0.6222, 0.1294, 0.6261, 0.1272, 0.6358, 0.1385, 0.00399, 0.4865, 0.03889, 0.4869, 0.03814, 0.4922, 0.0, 0.4918, 0.2213, 0.4869, 0.2562, 0.4865, 0.2602, 0.4918, 0.2221, 0.4922, 0.6217, 0.07727, 0.6221, 0.1146, 0.6172, 0.1155, 0.6168, 0.07486, 0.0, 0.1146, 0.0004297, 0.07727, 0.005375, 0.07486, 0.004956, 0.1155, 0.1932, 0.4869, 0.2213, 0.4869, 0.2221, 0.4922, 0.1925, 0.4922, 0.0, 0.4474, 0.0, 0.3546, 0.005167, 0.3524, 0.005162, 0.448, 0.6221, 0.3546, 0.6221, 0.4474, 0.617, 0.448, 0.617, 0.3524, 0.06773, 0.4922, 0.03814, 0.4922, 0.03889, 0.4869, 0.06701, 0.4869, 0.02943, 1.0, 0.001008, 1.0, 0.0, 0.995, 0.03011, 0.995, 0.6221, 0.1146, 0.6221, 0.1999, 0.6171, 0.1998, 0.6172, 0.1155, 0.004956, 0.1155, 0.005027, 0.1998, 0.0, 0.1999, 0.0, 0.1146, 0.1549, 0.995, 0.1851, 0.995, 0.1841, 1.0, 0.1556, 1.0, 0.2715, 0.7964, 0.2715, 0.722, 0.2816, 0.722, 0.2816, 0.7964, 0.3111, 0.2494, 0.3111, 0.2004, 0.315, 0.2003, 0.315, 0.2493, 0.3111, 0.3012, 0.3111, 0.2494, 0.315, 0.2493, 0.315, 0.3011, 0.3111, 0.2004, 0.3111, 0.2494, 0.3071, 0.2493, 0.3071, 0.2003, 0.3111, 0.3012, 0.3111, 0.353, 0.3071, 0.3529, 0.3071, 0.3011, 0.7816, 0.4096, 0.6777, 0.4096, 0.6781, 0.4054, 0.7812, 0.4054, 0.3111, 0.353, 0.3111, 0.3012, 0.315, 0.3011, 0.315, 0.3529, 0.3111, 0.2494, 0.3111, 0.3012, 0.3071, 0.3011, 0.3071, 0.2493, 0.8333, 0.4447, 0.8042, 0.4098, 0.806, 0.4058, 0.8372, 0.4433, 0.6551, 0.4098, 0.626, 0.4447, 0.6221, 0.4433, 0.6533, 0.4058, 0.626, 0.7561, 0.6508, 0.8326, 0.6463, 0.8326, 0.6221, 0.758, 0.8085, 0.8326, 0.8333, 0.7561, 0.8372, 0.758, 0.813, 0.8326, 0.8042, 0.4098, 0.7816, 0.4096, 0.7812, 0.4054, 0.806, 0.4058, 0.3111, 0.353, 0.3111, 0.4291, 0.3071, 0.4304, 0.3071, 0.3529, 0.315, 0.3529, 0.315, 0.4304, 0.3111, 0.4291, 0.3111, 0.353, 0.6533, 0.4058, 0.6781, 0.4054, 0.6777, 0.4096, 0.6551, 0.4098, 0.3111, 0.2004, 0.3111, 0.1178, 0.315, 0.1158, 0.315, 0.2003, 0.3111, 0.1178, 0.3111, 0.2004, 0.3071, 0.2003, 0.3071, 0.1158, 0.6978, 0.8715, 0.7615, 0.8715, 0.7595, 0.8753, 0.6998, 0.8753, 0.6862, 0.8715, 0.6978, 0.8715, 0.6998, 0.8753, 0.6852, 0.8753, 0.7615, 0.8715, 0.7731, 0.8715, 0.7741, 0.8753, 0.7595, 0.8753, 0.7731, 0.8715, 0.8085, 0.8326, 0.813, 0.8326, 0.7741, 0.8753, 0.6508, 0.8326, 0.6862, 0.8715, 0.6852, 0.8753, 0.6463, 0.8326, 0.7928, 0.6734, 0.7928, 0.6244, 0.8333, 0.6244, 0.8333, 0.6734, 0.1789, 0.61, 0.159, 0.5904, 0.1815, 0.5717, 0.1938, 0.5902, 0.1012, 0.5904, 0.0813, 0.61, 0.06644, 0.5902, 0.07873, 0.5717, 0.1619, 0.7613, 0.1808, 0.7415, 0.2012, 0.7595, 0.1817, 0.7791, 0.07937, 0.7415, 0.09834, 0.7613, 0.07856, 0.7791, 0.05898, 0.7595, 0.5456, 0.8075, 0.5315, 0.8075, 0.5275, 0.8023, 0.5496, 0.8023, 0.5726, 0.7256, 0.5148, 0.7256, 0.5256, 0.6865, 0.5618, 0.6865, 0.5782, 0.6198, 0.5147, 0.6198, 0.5243, 0.5374, 0.5687, 0.5374, 0.9634, 0.756, 0.8824, 0.7719, 0.8595, 0.7535, 0.9646, 0.7355, 0.5459, 0.7402, 0.5312, 0.7402, 0.5386, 0.7256, 0.5385, 0.7256, 0.1925, 0.4922, 0.1815, 0.5717, 0.159, 0.5904, 0.1012, 0.5904, 0.07873, 0.5717, 0.06773, 0.4922, 0.5535, 0.4902, 0.5575, 0.4865, 0.577, 0.4958, 0.5627, 0.5099, 0.5627, 0.5099, 0.577, 0.4958, 0.5869, 0.5178, 0.5687, 0.5374, 0.5256, 0.6865, 0.506, 0.6587, 0.5166, 0.6313, 0.5331, 0.6604, 0.5331, 0.6604, 0.5166, 0.6313, 0.5363, 0.6198, 0.5437, 0.6339, 0.5814, 0.6587, 0.5618, 0.6865, 0.5543, 0.6604, 0.5708, 0.6313, 0.5708, 0.6313, 0.5543, 0.6604, 0.5437, 0.6339, 0.5511, 0.6198, 0.5618, 0.6865, 0.5256, 0.6865, 0.5331, 0.6604, 0.5543, 0.6604, 0.5543, 0.6604, 0.5331, 0.6604, 0.5437, 0.6339, 0.5437, 0.6339, 0.5687, 0.5374, 0.5243, 0.5374, 0.5302, 0.5099, 0.5627, 0.5099, 0.5627, 0.5099, 0.5302, 0.5099, 0.5394, 0.4902, 0.5535, 0.4902, 0.5243, 0.5374, 0.506, 0.5178, 0.5159, 0.4958, 0.5302, 0.5099, 0.5302, 0.5099, 0.5159, 0.4958, 0.5354, 0.4865, 0.5394, 0.4902, 0.552, 0.7773, 0.5459, 0.7402, 0.5657, 0.7341, 0.5711, 0.7758, 0.8372, 0.7297, 0.8503, 0.6849, 0.8748, 0.6649, 0.859, 0.723, 0.5312, 0.7402, 0.5252, 0.7773, 0.506, 0.7758, 0.5115, 0.7341, 0.8503, 0.4924, 0.8372, 0.4477, 0.859, 0.4544, 0.8748, 0.5124, 0.5496, 0.8023, 0.552, 0.7773, 0.5711, 0.7758, 0.5691, 0.8025, 0.8375, 0.7568, 0.8372, 0.7297, 0.859, 0.723, 0.8595, 0.7535, 0.5252, 0.7773, 0.5275, 0.8023, 0.508, 0.8025, 0.506, 0.7758, 0.8372, 0.4477, 0.8375, 0.4206, 0.8595, 0.4239, 0.859, 0.4544, 0.552, 0.7773, 0.5496, 0.8023, 0.5275, 0.8023, 0.5252, 0.7773, 0.6548, 0.2454, 0.6548, 0.2819, 0.6442, 0.2819, 0.6442, 0.2415, 0.8498, 0.2819, 0.8498, 0.2454, 0.8604, 0.2415, 0.8604, 0.2819, 0.8154, 0.02863, 0.6892, 0.02863, 0.6892, 0.01802, 0.8154, 0.01802, 0.6892, 0.3768, 0.8154, 0.3768, 0.8154, 0.3874, 0.6892, 0.3874, 0.8472, 0.2425, 0.7915, 0.181, 0.8059, 0.181, 0.8552, 0.2355, 0.7915, 0.181, 0.8472, 0.1196, 0.8552, 0.1266, 0.8059, 0.181, 0.6573, 0.1196, 0.713, 0.181, 0.6987, 0.181, 0.6493, 0.1266, 0.713, 0.181, 0.6573, 0.2425, 0.6493, 0.2355, 0.6987, 0.181, 0.8472, 0.1196, 0.8498, 0.1166, 0.8604, 0.1206, 0.8552, 0.1266, 0.8552, 0.2355, 0.8604, 0.2415, 0.8498, 0.2454, 0.8472, 0.2425, 0.6573, 0.2425, 0.6548, 0.2454, 0.6442, 0.2415, 0.6493, 0.2355, 0.6493, 0.1266, 0.6442, 0.1206, 0.6548, 0.1166, 0.6573, 0.1196, 0.8498, 0.04635, 0.8317, 0.02863, 0.8361, 0.01802, 0.8604, 0.04191, 0.6728, 0.02863, 0.6548, 0.04635, 0.6442, 0.04191, 0.6684, 0.01802, 0.8311, 0.3768, 0.8498, 0.3562, 0.8604, 0.3603, 0.8358, 0.3874, 0.6548, 0.3562, 0.6734, 0.3768, 0.6687, 0.3874, 0.6442, 0.3603, 0.6892, 0.02863, 0.6728, 0.02863, 0.6684, 0.01802, 0.6892, 0.01802, 0.6548, 0.04635, 0.6548, 0.1166, 0.6442, 0.1206, 0.6442, 0.04191, 0.8498, 0.1166, 0.8498, 0.04635, 0.8604, 0.04191, 0.8604, 0.1206, 0.8154, 0.01802, 0.8361, 0.01802, 0.8317, 0.02863, 0.8154, 0.02863, 0.8154, 0.3768, 0.8311, 0.3768, 0.8358, 0.3874, 0.8154, 0.3874, 0.8498, 0.3562, 0.8498, 0.2819, 0.8604, 0.2819, 0.8604, 0.3603, 0.6442, 0.3603, 0.6442, 0.2819, 0.6548, 0.2819, 0.6548, 0.3562, 0.6892, 0.3874, 0.6687, 0.3874, 0.6734, 0.3768, 0.6892, 0.3768, 0.2715, 0.722, 0.2715, 0.6856, 0.2816, 0.6856, 0.2816, 0.722])
me_cube_002.materials.append(mat_material_001)
me_cube_002.update()

# ---- objects
ob_anvilmesh = bpy.data.objects.new('AnvilMesh', me_cube_002)

# ---- transforms, parenting, visibility, modifiers, constraints
ob_anvilmesh.location = (0.0, 0.0, 0.0)
_m = ob_anvilmesh.modifiers.new('Auto Smooth', 'NODES')
_m.node_group = ng_auto_smooth
_gi = [s.identifier for s in ng_auto_smooth.interface.items_tree if s.item_type == 'SOCKET' and s.in_out == 'INPUT']
_m[_gi[1]] = 0.5236  # Angle

# ---- collection membership
col_collection.objects.link(ob_anvilmesh)

# ---- scene / render settings (as saved in the file)
scene.frame_start = 1; scene.frame_end = 250; scene.frame_set(1)
scene.render.engine = 'BLENDER_EEVEE_NEXT'
scene.cycles.sampling_pattern = 'TABULATED_SOBOL'
scene.view_settings.view_transform = 'Filmic'
bpy.context.view_layer.update()

# ---- added for rendering (the .blend has no active camera and no usable light): camera, sun
cam_auto = bpy.data.cameras.new('AutoCamera')
cam_auto.lens = 50.0
cam_auto.sensor_width = 36.0
cam_auto.clip_end = 1000.0
ob_auto_camera = bpy.data.objects.new('AutoCamera', cam_auto)
scene.collection.objects.link(ob_auto_camera)
ob_auto_camera.location = (1.72166, -2.10225, 1.40437)
ob_auto_camera.rotation_euler = (1.09748, -7.21219e-08, 0.694738)
scene.camera = ob_auto_camera
light_auto_sun = bpy.data.lights.new('AutoSun', 'SUN')
light_auto_sun.energy = 3.0
light_auto_sun.angle = 0.0523599
ob_auto_sun = bpy.data.objects.new('AutoSun', light_auto_sun)
scene.collection.objects.link(ob_auto_sun)
ob_auto_sun.rotation_euler = (0.872665, 0.174533, 0.523599)
bpy.context.view_layer.update()
